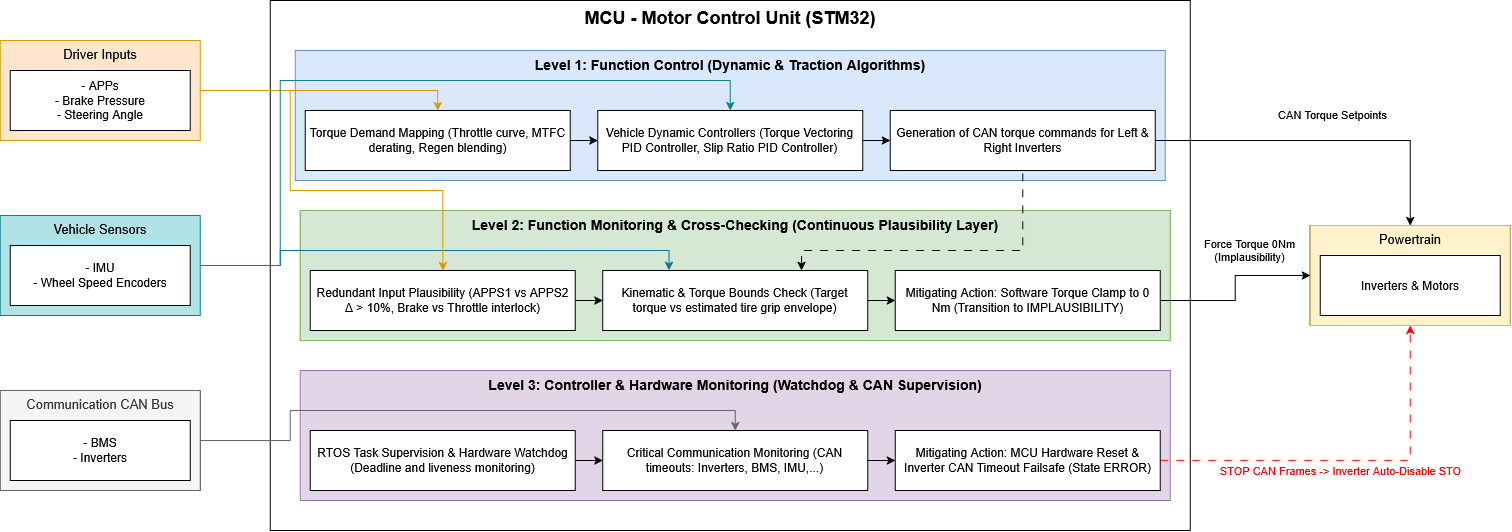

The diagram above was exported from draw.io. Its source (the exported page's mxGraphModel, read from the mxfile embedded in the PNG):
<mxGraphModel dx="2005" dy="664" grid="1" gridSize="10" guides="1" tooltips="1" connect="1" arrows="1" fold="1" page="1" pageScale="1" pageWidth="827" pageHeight="1169" math="0" shadow="0">
  <root>
    <mxCell id="0" />
    <mxCell id="1" parent="0" />
    <mxCell id="R331JLeVEluO0labRP0W-1" parent="1" style="rounded=0;whiteSpace=wrap;html=1;verticalAlign=top;fontSize=18;fontStyle=1;" value="MCU - Motor Control Unit (STM32)" vertex="1">
      <mxGeometry height="530" width="920" x="120" y="80" as="geometry" />
    </mxCell>
    <mxCell id="R331JLeVEluO0labRP0W-6" connectable="0" parent="1" style="group" value="" vertex="1">
      <mxGeometry height="130" width="870" x="145" y="130" as="geometry" />
    </mxCell>
    <mxCell id="R331JLeVEluO0labRP0W-2" parent="R331JLeVEluO0labRP0W-6" style="rounded=0;whiteSpace=wrap;html=1;fillColor=#dae8fc;strokeColor=#6c8ebf;fontStyle=1;verticalAlign=top;fontSize=14;" value="Level 1: Function Control (Dynamic &amp;amp; Traction Algorithms)" vertex="1">
      <mxGeometry height="130" width="870" as="geometry" />
    </mxCell>
    <mxCell id="oYMLanByBnJxbQrJXOpt-42" edge="1" parent="R331JLeVEluO0labRP0W-6" source="R331JLeVEluO0labRP0W-3" style="edgeStyle=orthogonalEdgeStyle;rounded=0;orthogonalLoop=1;jettySize=auto;html=1;" target="R331JLeVEluO0labRP0W-4" value="">
      <mxGeometry relative="1" as="geometry" />
    </mxCell>
    <mxCell id="R331JLeVEluO0labRP0W-3" parent="R331JLeVEluO0labRP0W-6" style="rounded=0;whiteSpace=wrap;html=1;" value="Torque Demand Mapping (Throttle curve, MTFC derating, Regen blending)   " vertex="1">
      <mxGeometry height="60" width="265" x="10" y="60" as="geometry" />
    </mxCell>
    <mxCell id="oYMLanByBnJxbQrJXOpt-43" edge="1" parent="R331JLeVEluO0labRP0W-6" source="R331JLeVEluO0labRP0W-4" style="edgeStyle=orthogonalEdgeStyle;rounded=0;orthogonalLoop=1;jettySize=auto;html=1;" target="R331JLeVEluO0labRP0W-5" value="">
      <mxGeometry relative="1" as="geometry" />
    </mxCell>
    <mxCell id="R331JLeVEluO0labRP0W-4" parent="R331JLeVEluO0labRP0W-6" style="rounded=0;whiteSpace=wrap;html=1;" value="Vehicle Dynamic Controllers (Torque Vectoring PID Controller, Slip Ratio PID Controller) " vertex="1">
      <mxGeometry height="60" width="265" x="302.5" y="60" as="geometry" />
    </mxCell>
    <mxCell id="R331JLeVEluO0labRP0W-5" parent="R331JLeVEluO0labRP0W-6" style="rounded=0;whiteSpace=wrap;html=1;" value="Generation of CAN torque commands for Left &amp;amp; Right Inverters  " vertex="1">
      <mxGeometry height="60" width="265" x="595" y="60" as="geometry" />
    </mxCell>
    <mxCell id="oYMLanByBnJxbQrJXOpt-1" connectable="0" parent="1" style="group;fillColor=#d5e8d4;strokeColor=#82b366;" value="" vertex="1">
      <mxGeometry height="130" width="870" x="150" y="290" as="geometry" />
    </mxCell>
    <mxCell id="R331JLeVEluO0labRP0W-9" parent="oYMLanByBnJxbQrJXOpt-1" style="rounded=0;whiteSpace=wrap;html=1;fillColor=#d5e8d4;strokeColor=#82b366;fontStyle=1;verticalAlign=top;fontSize=14;" value="Level 2:&amp;nbsp;Function Monitoring &amp;amp; Cross-Checking (Continuous Plausibility Layer)" vertex="1">
      <mxGeometry height="130" width="870" as="geometry" />
    </mxCell>
    <mxCell id="oYMLanByBnJxbQrJXOpt-46" edge="1" parent="oYMLanByBnJxbQrJXOpt-1" source="R331JLeVEluO0labRP0W-10" style="edgeStyle=orthogonalEdgeStyle;rounded=0;orthogonalLoop=1;jettySize=auto;html=1;" target="R331JLeVEluO0labRP0W-11" value="">
      <mxGeometry relative="1" as="geometry" />
    </mxCell>
    <mxCell id="R331JLeVEluO0labRP0W-10" parent="oYMLanByBnJxbQrJXOpt-1" style="rounded=0;whiteSpace=wrap;html=1;" value="Redundant Input Plausibility (APPS1 vs APPS2 Δ &amp;gt; 10%, Brake vs Throttle interlock)  " vertex="1">
      <mxGeometry height="60" width="265" x="10" y="60" as="geometry" />
    </mxCell>
    <mxCell id="oYMLanByBnJxbQrJXOpt-47" edge="1" parent="oYMLanByBnJxbQrJXOpt-1" source="R331JLeVEluO0labRP0W-11" style="edgeStyle=orthogonalEdgeStyle;rounded=0;orthogonalLoop=1;jettySize=auto;html=1;" target="R331JLeVEluO0labRP0W-12" value="">
      <mxGeometry relative="1" as="geometry" />
    </mxCell>
    <mxCell id="R331JLeVEluO0labRP0W-11" parent="oYMLanByBnJxbQrJXOpt-1" style="rounded=0;whiteSpace=wrap;html=1;" value="Kinematic &amp;amp; Torque Bounds Check (Target torque vs estimated tire grip envelope)     " vertex="1">
      <mxGeometry height="60" width="265" x="302.5" y="60" as="geometry" />
    </mxCell>
    <mxCell id="R331JLeVEluO0labRP0W-12" parent="oYMLanByBnJxbQrJXOpt-1" style="rounded=0;whiteSpace=wrap;html=1;" value="Mitigating Action: Software Torque Clamp to 0 Nm (Transition to IMPLAUSIBILITY)        " vertex="1">
      <mxGeometry height="60" width="265" x="595" y="60" as="geometry" />
    </mxCell>
    <mxCell id="oYMLanByBnJxbQrJXOpt-3" parent="1" style="rounded=0;whiteSpace=wrap;html=1;fillColor=#e1d5e7;strokeColor=#9673a6;fontStyle=1;verticalAlign=top;fontSize=14;" value="Level 3:&amp;nbsp;Controller &amp;amp; Hardware Monitoring (Watchdog &amp;amp; CAN Supervision)" vertex="1">
      <mxGeometry height="130" width="870" x="150" y="450" as="geometry" />
    </mxCell>
    <mxCell id="oYMLanByBnJxbQrJXOpt-51" edge="1" parent="1" source="oYMLanByBnJxbQrJXOpt-4" style="edgeStyle=orthogonalEdgeStyle;rounded=0;orthogonalLoop=1;jettySize=auto;html=1;" target="oYMLanByBnJxbQrJXOpt-5" value="">
      <mxGeometry relative="1" as="geometry" />
    </mxCell>
    <mxCell id="oYMLanByBnJxbQrJXOpt-4" parent="1" style="rounded=0;whiteSpace=wrap;html=1;" value="RTOS Task Supervision &amp;amp; Hardware Watchdog (Deadline and liveness monitoring)" vertex="1">
      <mxGeometry height="60" width="265" x="160" y="510" as="geometry" />
    </mxCell>
    <mxCell id="oYMLanByBnJxbQrJXOpt-52" edge="1" parent="1" source="oYMLanByBnJxbQrJXOpt-5" style="edgeStyle=orthogonalEdgeStyle;rounded=0;orthogonalLoop=1;jettySize=auto;html=1;" target="oYMLanByBnJxbQrJXOpt-6" value="">
      <mxGeometry relative="1" as="geometry" />
    </mxCell>
    <mxCell id="oYMLanByBnJxbQrJXOpt-5" parent="1" style="rounded=0;whiteSpace=wrap;html=1;" value="Critical Communication Monitoring (CAN timeouts: Inverters, BMS, IMU,...)" vertex="1">
      <mxGeometry height="60" width="265" x="452.5" y="510" as="geometry" />
    </mxCell>
    <mxCell id="oYMLanByBnJxbQrJXOpt-56" edge="1" parent="1" source="oYMLanByBnJxbQrJXOpt-6" style="edgeStyle=orthogonalEdgeStyle;rounded=0;orthogonalLoop=1;jettySize=auto;html=1;entryX=0.5;entryY=1;entryDx=0;entryDy=0;strokeColor=#FF0000;dashed=1;dashPattern=8 8;fontColor=#FF0000;" target="oYMLanByBnJxbQrJXOpt-25">
      <mxGeometry relative="1" as="geometry" />
    </mxCell>
    <mxCell id="oYMLanByBnJxbQrJXOpt-57" connectable="0" parent="oYMLanByBnJxbQrJXOpt-56" style="edgeLabel;html=1;align=center;verticalAlign=middle;resizable=0;points=[];fontColor=#FF0000;" value="STOP CAN Frames -&amp;gt; Inverter Auto-Disable STO" vertex="1">
      <mxGeometry relative="1" x="-0.4762" y="1" as="geometry">
        <mxPoint x="79" y="11" as="offset" />
      </mxGeometry>
    </mxCell>
    <mxCell id="oYMLanByBnJxbQrJXOpt-6" parent="1" style="rounded=0;whiteSpace=wrap;html=1;" value="Mitigating Action: MCU Hardware Reset &amp;amp; Inverter CAN Timeout Failsafe (State ERROR)" vertex="1">
      <mxGeometry height="60" width="265" x="745" y="510" as="geometry" />
    </mxCell>
    <mxCell id="oYMLanByBnJxbQrJXOpt-13" connectable="0" parent="1" style="group" value="" vertex="1">
      <mxGeometry height="100" width="200" x="-150" y="295" as="geometry" />
    </mxCell>
    <mxCell id="oYMLanByBnJxbQrJXOpt-14" connectable="0" parent="oYMLanByBnJxbQrJXOpt-13" style="group" value="" vertex="1">
      <mxGeometry height="100" width="200" as="geometry" />
    </mxCell>
    <mxCell id="oYMLanByBnJxbQrJXOpt-15" parent="oYMLanByBnJxbQrJXOpt-14" style="rounded=0;whiteSpace=wrap;html=1;verticalAlign=top;fillColor=#b0e3e6;strokeColor=#0e8088;fontSize=13;" value="Vehicle Sensors" vertex="1">
      <mxGeometry height="100" width="200" as="geometry" />
    </mxCell>
    <mxCell id="oYMLanByBnJxbQrJXOpt-16" parent="oYMLanByBnJxbQrJXOpt-14" style="rounded=0;whiteSpace=wrap;html=1;" value="&lt;div&gt;- IMU&lt;/div&gt;&lt;div&gt;- Wheel Speed Encoders&lt;/div&gt;" vertex="1">
      <mxGeometry height="60" width="180" x="10" y="30" as="geometry" />
    </mxCell>
    <mxCell id="oYMLanByBnJxbQrJXOpt-18" connectable="0" parent="1" style="group;fillColor=#ffff88;strokeColor=#36393d;" value="" vertex="1">
      <mxGeometry height="100" width="200" x="-150" y="470" as="geometry" />
    </mxCell>
    <mxCell id="oYMLanByBnJxbQrJXOpt-19" connectable="0" parent="oYMLanByBnJxbQrJXOpt-18" style="group;fillColor=#ffff88;strokeColor=#36393d;" value="" vertex="1">
      <mxGeometry height="100" width="200" as="geometry" />
    </mxCell>
    <mxCell id="oYMLanByBnJxbQrJXOpt-20" parent="oYMLanByBnJxbQrJXOpt-19" style="rounded=0;whiteSpace=wrap;html=1;verticalAlign=top;fillColor=#f5f5f5;strokeColor=#666666;fontSize=13;fontColor=#333333;" value="Communication CAN Bus" vertex="1">
      <mxGeometry height="100" width="200" as="geometry" />
    </mxCell>
    <mxCell id="oYMLanByBnJxbQrJXOpt-21" parent="oYMLanByBnJxbQrJXOpt-19" style="rounded=0;whiteSpace=wrap;html=1;" value="&lt;div&gt;- BMS&lt;/div&gt;&lt;div&gt;- Inverters&lt;/div&gt;" vertex="1">
      <mxGeometry height="60" width="180" x="10" y="30" as="geometry" />
    </mxCell>
    <mxCell id="oYMLanByBnJxbQrJXOpt-23" connectable="0" parent="1" style="group;fillColor=#ffff88;strokeColor=#36393d;" value="" vertex="1">
      <mxGeometry height="100" width="200" x="1160" y="305" as="geometry" />
    </mxCell>
    <mxCell id="oYMLanByBnJxbQrJXOpt-24" connectable="0" parent="oYMLanByBnJxbQrJXOpt-23" style="group;fillColor=#ffff88;strokeColor=#36393d;" value="" vertex="1">
      <mxGeometry height="100" width="200" as="geometry" />
    </mxCell>
    <mxCell id="oYMLanByBnJxbQrJXOpt-25" parent="oYMLanByBnJxbQrJXOpt-24" style="rounded=0;whiteSpace=wrap;html=1;verticalAlign=top;fillColor=#fff2cc;strokeColor=#d6b656;fontSize=13;" value="Powertrain" vertex="1">
      <mxGeometry height="100" width="200" as="geometry" />
    </mxCell>
    <mxCell id="oYMLanByBnJxbQrJXOpt-26" parent="oYMLanByBnJxbQrJXOpt-24" style="rounded=0;whiteSpace=wrap;html=1;" value="Inverters &amp;amp; Motors" vertex="1">
      <mxGeometry height="60" width="180" x="10" y="30" as="geometry" />
    </mxCell>
    <mxCell id="oYMLanByBnJxbQrJXOpt-12" connectable="0" parent="1" style="group" value="" vertex="1">
      <mxGeometry height="100" width="200" x="-150" y="120" as="geometry" />
    </mxCell>
    <mxCell id="oYMLanByBnJxbQrJXOpt-7" parent="oYMLanByBnJxbQrJXOpt-12" style="rounded=0;whiteSpace=wrap;html=1;verticalAlign=top;fillColor=#ffe6cc;strokeColor=#d79b00;fontSize=13;" value="Driver Inputs" vertex="1">
      <mxGeometry height="100" width="200" as="geometry" />
    </mxCell>
    <mxCell id="oYMLanByBnJxbQrJXOpt-8" parent="oYMLanByBnJxbQrJXOpt-12" style="rounded=0;whiteSpace=wrap;html=1;" value="&lt;div&gt;- APPs&lt;/div&gt;&lt;div&gt;- Brake Pressure&lt;/div&gt;&lt;div&gt;- Steering Angle&lt;/div&gt;" vertex="1">
      <mxGeometry height="60" width="180" x="10" y="30" as="geometry" />
    </mxCell>
    <mxCell id="oYMLanByBnJxbQrJXOpt-36" edge="1" parent="1" source="oYMLanByBnJxbQrJXOpt-15" style="edgeStyle=orthogonalEdgeStyle;rounded=0;orthogonalLoop=1;jettySize=auto;html=1;fillColor=#b1ddf0;strokeColor=#10739e;entryX=0.25;entryY=0;entryDx=0;entryDy=0;" target="R331JLeVEluO0labRP0W-11">
      <mxGeometry relative="1" as="geometry">
        <Array as="points">
          <mxPoint x="130.01" y="345" />
          <mxPoint x="130.01" y="330.01" />
          <mxPoint x="518.74" y="330.01" />
        </Array>
        <mxPoint x="540" y="350" as="targetPoint" />
      </mxGeometry>
    </mxCell>
    <mxCell id="oYMLanByBnJxbQrJXOpt-38" edge="1" parent="1" source="oYMLanByBnJxbQrJXOpt-7" style="edgeStyle=orthogonalEdgeStyle;rounded=0;orthogonalLoop=1;jettySize=auto;html=1;entryX=0.5;entryY=0;entryDx=0;entryDy=0;fillColor=#ffe6cc;strokeColor=#d79b00;" target="R331JLeVEluO0labRP0W-3">
      <mxGeometry relative="1" as="geometry" />
    </mxCell>
    <mxCell id="oYMLanByBnJxbQrJXOpt-39" edge="1" parent="1" source="oYMLanByBnJxbQrJXOpt-7" style="edgeStyle=orthogonalEdgeStyle;rounded=0;orthogonalLoop=1;jettySize=auto;html=1;fillColor=#ffe6cc;strokeColor=#d79b00;" target="R331JLeVEluO0labRP0W-10">
      <mxGeometry relative="1" as="geometry">
        <Array as="points">
          <mxPoint x="140.03" y="170.03" />
          <mxPoint x="140.03" y="270.03" />
          <mxPoint x="292.6" y="270.03" />
        </Array>
      </mxGeometry>
    </mxCell>
    <mxCell id="oYMLanByBnJxbQrJXOpt-40" edge="1" parent="1" source="oYMLanByBnJxbQrJXOpt-15" style="edgeStyle=orthogonalEdgeStyle;rounded=0;orthogonalLoop=1;jettySize=auto;html=1;entryX=0.5;entryY=0;entryDx=0;entryDy=0;fillColor=#b0e3e6;strokeColor=#0e8088;" target="R331JLeVEluO0labRP0W-4">
      <mxGeometry relative="1" as="geometry">
        <Array as="points">
          <mxPoint x="130" y="345" />
          <mxPoint x="130" y="160" />
          <mxPoint x="580" y="160" />
        </Array>
      </mxGeometry>
    </mxCell>
    <mxCell id="oYMLanByBnJxbQrJXOpt-41" edge="1" parent="1" source="oYMLanByBnJxbQrJXOpt-20" style="edgeStyle=orthogonalEdgeStyle;rounded=0;orthogonalLoop=1;jettySize=auto;html=1;entryX=0.5;entryY=0;entryDx=0;entryDy=0;fillColor=#f5f5f5;strokeColor=#666666;" target="oYMLanByBnJxbQrJXOpt-5">
      <mxGeometry relative="1" as="geometry">
        <Array as="points">
          <mxPoint x="140" y="520" />
          <mxPoint x="140" y="490" />
          <mxPoint x="585.03" y="490" />
        </Array>
      </mxGeometry>
    </mxCell>
    <mxCell id="oYMLanByBnJxbQrJXOpt-44" edge="1" parent="1" source="R331JLeVEluO0labRP0W-5" style="edgeStyle=orthogonalEdgeStyle;rounded=0;orthogonalLoop=1;jettySize=auto;html=1;entryX=0.5;entryY=0;entryDx=0;entryDy=0;" target="oYMLanByBnJxbQrJXOpt-25">
      <mxGeometry relative="1" as="geometry" />
    </mxCell>
    <mxCell id="oYMLanByBnJxbQrJXOpt-45" connectable="0" parent="oYMLanByBnJxbQrJXOpt-44" style="edgeLabel;html=1;align=center;verticalAlign=middle;resizable=0;points=[];" value="CAN Torque Setpoints" vertex="1">
      <mxGeometry relative="1" x="-0.0051" y="-1" as="geometry">
        <mxPoint x="8" y="-27" as="offset" />
      </mxGeometry>
    </mxCell>
    <mxCell id="oYMLanByBnJxbQrJXOpt-48" edge="1" parent="1" source="R331JLeVEluO0labRP0W-11" style="edgeStyle=orthogonalEdgeStyle;rounded=0;orthogonalLoop=1;jettySize=auto;html=1;exitX=0.75;exitY=0;exitDx=0;exitDy=0;dashed=1;dashPattern=8 8;startArrow=classic;startFill=1;endArrow=none;endFill=0;" target="R331JLeVEluO0labRP0W-5">
      <mxGeometry relative="1" as="geometry">
        <Array as="points">
          <mxPoint x="651.32" y="330" />
          <mxPoint x="872.52" y="330" />
        </Array>
      </mxGeometry>
    </mxCell>
    <mxCell id="oYMLanByBnJxbQrJXOpt-54" edge="1" parent="1" source="R331JLeVEluO0labRP0W-12" style="edgeStyle=orthogonalEdgeStyle;rounded=0;orthogonalLoop=1;jettySize=auto;html=1;entryX=0;entryY=0.5;entryDx=0;entryDy=0;" target="oYMLanByBnJxbQrJXOpt-25">
      <mxGeometry relative="1" as="geometry" />
    </mxCell>
    <mxCell id="oYMLanByBnJxbQrJXOpt-55" connectable="0" parent="oYMLanByBnJxbQrJXOpt-54" style="edgeLabel;html=1;align=center;verticalAlign=middle;resizable=0;points=[];" value="Force Torque 0Nm&lt;br&gt;(Implausibility)" vertex="1">
      <mxGeometry relative="1" x="0.3756" as="geometry">
        <mxPoint x="-6" y="-25" as="offset" />
      </mxGeometry>
    </mxCell>
  </root>
</mxGraphModel>